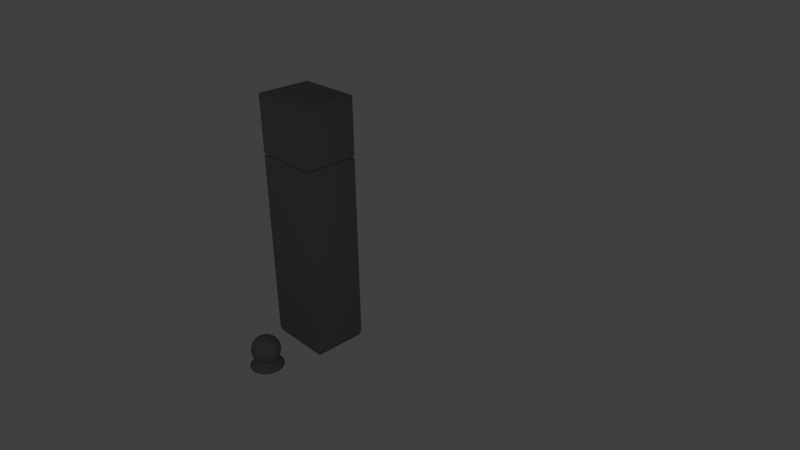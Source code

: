 # Source: dzordz.blend  (saved by Blender 2.56.0; exported with 4.5.12 LTS)
import bpy
from mathutils import Matrix  # noqa: F401  (used for matrix-valued properties, if any)

bpy.ops.wm.read_factory_settings(use_empty=True)
scene = bpy.context.scene
scene.name = 'Scene'

# ---- collections
col_collection_1 = bpy.data.collections.new('Collection 1'); scene.collection.children.link(col_collection_1)
col_collection_1.hide_render = True
col_collection_1.hide_viewport = True
col_collection_2 = bpy.data.collections.new('Collection 2'); scene.collection.children.link(col_collection_2)
col_collection_2.hide_render = True
col_collection_2.hide_viewport = True
col_collection_3 = bpy.data.collections.new('Collection 3'); scene.collection.children.link(col_collection_3)
col_collection_20 = bpy.data.collections.new('Collection 20'); scene.collection.children.link(col_collection_20)
col_collection_20.hide_render = True
col_collection_20.hide_viewport = True

# ---- materials (node trees are filled in below, after node groups)
mat_material_001 = bpy.data.materials.new('Material.001')
mat_material_001.alpha_threshold = 0.0
mat_material_001.use_transparent_shadow = False
mat_material_001.diffuse_color = (0.6152, 0.5772, 0.1737, 1.0)
mat_material_001.specular_color = (0.3032, 0.2692, 0.211)
mat_material_001.roughness = 0.5
mat_material_001.specular_intensity = 0.2912
mat_material_001.line_color = (0.0, 0.0, 0.0, 1.0)
mat_material_004 = bpy.data.materials.new('Material.004')
mat_material_004.alpha_threshold = 0.0
mat_material_004.use_transparent_shadow = False
mat_material_004.diffuse_color = (0.2, 0.2, 0.2, 1.0)
mat_material_004.roughness = 0.5
mat_material_004.specular_intensity = 1.0
mat_material_004.line_color = (0.0, 0.0, 0.0, 1.0)
mat_material_003 = bpy.data.materials.new('Material.003')
mat_material_003.alpha_threshold = 0.0
mat_material_003.use_transparent_shadow = False
mat_material_003.roughness = 0.5
mat_material_003.line_color = (0.0, 0.0, 0.0, 1.0)
mat_material_002 = bpy.data.materials.new('Material.002')
mat_material_002.alpha_threshold = 0.0
mat_material_002.use_transparent_shadow = False
mat_material_002.roughness = 0.5
mat_material_002.line_color = (0.0, 0.0, 0.0, 1.0)
mat_material_007 = bpy.data.materials.new('Material.007')
mat_material_007.alpha_threshold = 0.0
mat_material_007.use_transparent_shadow = False
mat_material_007.diffuse_color = (0.2, 0.2, 0.2, 1.0)
mat_material_007.roughness = 0.5
mat_material_007.line_color = (0.0, 0.0, 0.0, 1.0)
mat_material_006 = bpy.data.materials.new('Material.006')
mat_material_006.alpha_threshold = 0.0
mat_material_006.use_transparent_shadow = False
mat_material_006.diffuse_color = (0.2, 0.2, 0.2, 1.0)
mat_material_006.roughness = 0.5
mat_material_006.line_color = (0.0, 0.0, 0.0, 1.0)

# ---- material node trees

# ---- world
world_world = bpy.data.worlds.new('World'); scene.world = world_world
world_world.color = (0.05088, 0.05088, 0.05088)
world_world.use_sun_shadow = False
world_world.sun_shadow_jitter_overblur = 0.0
world_world.cycles.sampling_method = 'MANUAL'
world_world.cycles.sample_map_resolution = 256

# ---- cameras
cam_camera = bpy.data.cameras.new('Camera')
cam_camera.clip_end = 100.0
cam_camera.lens = 35.0
cam_camera.ortho_scale = 7.314
cam_camera.dof.focus_distance = 0.0
cam_camera.dof.aperture_fstop = 128.0

# ---- lights
light_sun_002 = bpy.data.lights.new('Sun.002', 'SUN')
light_sun_002.transmission_factor = 0.0
light_sun_002.angle = 1.571
light_sun_002.energy = 1.0
light_sun_002.shadow_buffer_clip_start = 0.5
light_sun_002.shadow_soft_size = 1.0
light_sun_002.shadow_cascade_max_distance = 1000.0
light_sun_002.cycles.use_multiple_importance_sampling = False
light_spot = bpy.data.lights.new('Spot', 'SPOT')
light_spot.transmission_factor = 0.0
light_spot.energy = 100.0
light_spot.shadow_buffer_clip_start = 0.5
light_spot.shadow_soft_size = 1.0
light_spot.shadow_maximum_resolution = 0.006
light_spot.use_absolute_resolution = True
light_spot.cycles.use_multiple_importance_sampling = False

# ---- meshes
me_cube_003 = bpy.data.meshes.new('Cube.003')
me_cube_003.from_pydata([(1.0, 0.2478, -1.0), (1.0, -0.2478, -1.0), (1.0, 0.2478, 1.0), (1.0, -0.2478, 1.0), (-5.96e-08, -0.2478, -1.0), (1.0, -1.573e-07, -1.0), (1.788e-07, 0.2478, -1.0), (1.0, -2.902e-07, 1.0), (-4.768e-07, -0.2478, 1.0), (2.384e-07, 0.2478, 1.0), (1.0, -0.2478, 0.0), (1.0, 0.2478, 0.0), (5.96e-08, -1.204e-07, -1.0), (-1.192e-07, -1.979e-07, 1.0), (1.0, -2.237e-07, 0.0), (-2.98e-07, -0.2478, 0.0), (2.384e-07, 0.2478, 0.0), (0.1815, -1.286e-07, -2.316), (0.1815, 0.2478, -2.316), (1.181, -1.655e-07, -2.316), (0.1815, -0.2478, -2.316), (1.181, -0.2478, -2.316), (1.181, 0.2478, -2.316), (1.272, 0.2478, -3.767), (1.272, -0.2478, -3.767), (0.2722, -0.2478, -3.767), (1.272, -1.763e-07, -3.767), (0.2722, 0.2478, -3.767), (0.2722, -1.394e-07, -3.767), (0.2722, -1.394e-07, -4.009), (0.2722, 0.2478, -4.009), (1.272, -1.763e-07, -4.009), (0.2722, -0.2478, -4.009), (1.272, -0.2478, -4.009), (1.272, 0.2478, -4.009), (1.0, -2.237e-07, 0.0), (1.0, 0.2478, 0.0), (1.0, -0.2478, 0.0), (1.0, -2.902e-07, 1.0), (1.0, -0.2478, 1.0), (1.0, 0.2478, 1.0), (1.787, 0.2478, -0.3173), (1.787, -0.2478, -0.3173), (1.787, -2.967e-07, -0.3173), (1.105, -0.2478, -0.3309), (1.105, 0.2478, -0.3309), (1.105, -2.167e-07, -0.3309), (1.392, -2.163e-07, -0.845), (1.392, 0.2478, -0.845), (1.392, -0.2478, -0.845), (2.075, -2.963e-07, -0.8314), (2.075, -0.2478, -0.8314), (2.075, 0.2478, -0.8314), (2.256, 0.2478, -1.27), (2.256, -0.2478, -1.27), (2.256, -2.971e-07, -1.27), (1.574, -0.2478, -1.284), (1.574, 0.2478, -1.284), (1.574, -2.171e-07, -1.284), (0.8529, 0.2113, 0.6784), (0.8529, -0.2113, 0.6784), (-0.8529, -0.2113, 0.6784), (-0.8529, 0.2113, 0.6784), (0.8529, 0.2113, 2.384), (0.8529, -0.2113, 2.384), (-0.8529, -0.2113, 2.384), (-0.8529, 0.2113, 2.384)], [], [(2, 9, 13, 7), (7, 13, 8, 3), (0, 11, 14, 5), (5, 14, 10, 1), (10, 3, 8, 15), (1, 10, 15, 4), (11, 0, 6, 16), (2, 11, 16, 9), (12, 6, 18, 17), (4, 12, 17, 20), (6, 0, 22, 18), (5, 1, 21, 19), (0, 5, 19, 22), (1, 4, 20, 21), (21, 20, 25, 24), (22, 19, 26, 23), (19, 21, 24, 26), (18, 22, 23, 27), (20, 17, 28, 25), (17, 18, 27, 28), (28, 27, 30, 29), (25, 28, 29, 32), (27, 23, 34, 30), (26, 24, 33, 31), (23, 26, 31, 34), (24, 25, 32, 33), (31, 33, 32, 29), (34, 31, 29, 30), (10, 14, 35, 37), (14, 11, 36, 35), (11, 2, 40, 36), (3, 10, 37, 39), (7, 3, 39, 38), (2, 7, 38, 40), (40, 38, 43, 41), (38, 39, 42, 43), (39, 37, 44, 42), (36, 40, 41, 45), (35, 36, 45, 46), (37, 35, 46, 44), (44, 46, 47, 49), (46, 45, 48, 47), (45, 41, 52, 48), (42, 44, 49, 51), (43, 42, 51, 50), (41, 43, 50, 52), (52, 50, 55, 53), (50, 51, 54, 55), (51, 49, 56, 54), (48, 52, 53, 57), (47, 48, 57, 58), (49, 47, 58, 56), (57, 53, 55, 58), (58, 55, 54, 56), (61, 62, 59, 60), (63, 66, 65, 64), (59, 63, 64, 60), (60, 64, 65, 61), (61, 65, 66, 62), (62, 66, 63, 59)])
me_cube_003.polygons.foreach_set('use_smooth', [True] * 60)
me_cube_003.materials.append(mat_material_001)
me_cube_003.use_remesh_preserve_volume = False
me_cube_003.use_remesh_preserve_attributes = False
me_cube_003.use_mirror_vertex_groups = False
me_cube_003.update()
me_cube_002 = bpy.data.meshes.new('Cube.002')
me_cube_002.from_pydata([], [], [])
me_cube_002.use_remesh_preserve_volume = False
me_cube_002.use_remesh_preserve_attributes = False
me_cube_002.use_mirror_vertex_groups = False
me_cube_002.update()
me_cube_001 = bpy.data.meshes.new('Cube.001')
me_cube_001.from_pydata([], [], [])
me_cube_001.use_remesh_preserve_volume = False
me_cube_001.use_remesh_preserve_attributes = False
me_cube_001.use_mirror_vertex_groups = False
me_cube_001.update()
me_cylinder = bpy.data.meshes.new('Cylinder')
me_cylinder.from_pydata([(-3.743e-08, 0.3882, -4.997), (0.07573, 0.3807, -4.997), (0.1486, 0.3586, -4.997), (0.2157, 0.3228, -4.997), (0.2745, 0.2745, -4.997), (0.3228, 0.2157, -4.997), (0.3586, 0.1486, -4.997), (0.3807, 0.07573, -4.997), (0.3882, -4.232e-07, -4.997), (0.3807, -0.07573, -4.997), (0.3586, -0.1486, -4.997), (0.3228, -0.2157, -4.997), (0.2745, -0.2745, -4.997), (0.2157, -0.3228, -4.997), (0.1486, -0.3586, -4.997), (0.07573, -0.3807, -4.997), (-1.639e-07, -0.3882, -4.997), (-0.07573, -0.3807, -4.997), (-0.1486, -0.3586, -4.997), (-0.2157, -0.3228, -4.997), (-0.2745, -0.2745, -4.997), (-0.3228, -0.2157, -4.997), (-0.3586, -0.1486, -4.997), (-0.3807, -0.07573, -4.997), (-0.3882, -7.769e-08, -4.997), (-0.3807, 0.07573, -4.997), (-0.3586, 0.1486, -4.997), (-0.3228, 0.2157, -4.997), (-0.2745, 0.2745, -4.997), (-0.2157, 0.3228, -4.997), (-0.1486, 0.3586, -4.997), (-0.07573, 0.3807, -4.997), (5.857e-07, 0.3882, 0.3882), (0.07573, 0.3807, 0.3882), (0.1486, 0.3586, 0.3882), (0.2157, 0.3228, 0.3882), (0.2745, 0.2745, 0.3882), (0.3228, 0.2157, 0.3882), (0.3586, 0.1486, 0.3882), (0.3807, 0.07573, 0.3882), (0.3882, -1.324e-06, 0.3882), (0.3807, -0.07573, 0.3882), (0.3586, -0.1486, 0.3882), (0.3228, -0.2157, 0.3882), (0.2745, -0.2745, 0.3882), (0.2157, -0.3228, 0.3882), (0.1486, -0.3586, 0.3882), (0.07573, -0.3807, 0.3882), (3.235e-07, -0.3882, 0.3882), (-0.07573, -0.3807, 0.3882), (-0.1486, -0.3586, 0.3882), (-0.2157, -0.3228, 0.3882), (-0.2745, -0.2745, 0.3882), (-0.3228, -0.2157, 0.3882), (-0.3586, -0.1486, 0.3882), (-0.3807, -0.07573, 0.3882), (-0.3882, -2.046e-06, 0.3882), (-0.3807, 0.07573, 0.3882), (-0.3586, 0.1486, 0.3882), (-0.3228, 0.2157, 0.3882), (-0.2745, 0.2745, 0.3882), (-0.2157, 0.3228, 0.3882), (-0.1486, 0.3586, 0.3882), (-0.07573, 0.3807, 0.3882), (-0.08778, 0.4413, -4.997), (-0.1722, 0.4157, -4.997), (-0.25, 0.3741, -4.997), (-0.3182, 0.3182, -4.997), (-0.3741, 0.25, -4.997), (-0.4157, 0.1722, -4.997), (-0.4413, 0.08778, -4.997), (-0.45, -3.429e-08, -4.997), (-0.4413, -0.08778, -4.997), (-0.4157, -0.1722, -4.997), (-0.3741, -0.25, -4.997), (-0.3182, -0.3182, -4.997), (-0.25, -0.3741, -4.997), (-0.1722, -0.4157, -4.997), (-0.08778, -0.4413, -4.997), (-1.898e-07, -0.45, -4.997), (0.08778, -0.4413, -4.997), (0.1722, -0.4157, -4.997), (0.25, -0.3741, -4.997), (0.3182, -0.3182, -4.997), (0.3741, -0.25, -4.997), (0.4157, -0.1722, -4.997), (0.4413, -0.08778, -4.997), (0.45, -4.348e-07, -4.997), (0.4413, 0.08778, -4.997), (0.4157, 0.1722, -4.997), (0.3741, 0.25, -4.997), (0.3182, 0.3182, -4.997), (0.25, 0.3741, -4.997), (0.1722, 0.4157, -4.997), (0.08778, 0.4413, -4.997), (-4.317e-08, 0.45, -4.997), (-4.317e-08, 0.45, -5.162), (0.08778, 0.4413, -5.162), (0.1722, 0.4157, -5.162), (0.25, 0.3741, -5.162), (0.3182, 0.3182, -5.162), (0.3741, 0.25, -5.162), (0.4157, 0.1722, -5.162), (0.4413, 0.08778, -5.162), (0.45, -4.348e-07, -5.162), (0.4413, -0.08778, -5.162), (0.4157, -0.1722, -5.162), (0.3741, -0.25, -5.162), (0.3182, -0.3182, -5.162), (0.25, -0.3741, -5.162), (0.1722, -0.4157, -5.162), (0.08778, -0.4413, -5.162), (-1.898e-07, -0.45, -5.162), (-0.08778, -0.4413, -5.162), (-0.1722, -0.4157, -5.162), (-0.25, -0.3741, -5.162), (-0.3182, -0.3182, -5.162), (-0.3741, -0.25, -5.162), (-0.4157, -0.1722, -5.162), (-0.4413, -0.08778, -5.162), (-0.45, -3.429e-08, -5.162), (-0.4413, 0.08778, -5.162), (-0.4157, 0.1722, -5.162), (-0.3741, 0.25, -5.162), (-0.3182, 0.3182, -5.162), (-0.25, 0.3741, -5.162), (-0.1722, 0.4157, -5.162), (-0.08778, 0.4413, -5.162), (-4.317e-08, -4.688e-07, -5.162), (-0.08463, 0.4255, 0.3882), (-0.166, 0.4008, 0.3882), (-0.241, 0.3607, 0.3882), (-0.3067, 0.3067, 0.3882), (-0.3607, 0.241, 0.3882), (-0.4008, 0.166, 0.3882), (-0.4255, 0.08463, 0.3882), (-0.4338, -2.153e-06, 0.3882), (-0.4255, -0.08463, 0.3882), (-0.4008, -0.166, 0.3882), (-0.3607, -0.241, 0.3882), (-0.3067, -0.3067, 0.3882), (-0.241, -0.3607, 0.3882), (-0.166, -0.4008, 0.3882), (-0.08463, -0.4255, 0.3882), (3.783e-07, -0.4338, 0.3882), (0.08463, -0.4255, 0.3882), (0.166, -0.4008, 0.3882), (0.241, -0.3607, 0.3882), (0.3067, -0.3067, 0.3882), (0.3607, -0.241, 0.3882), (0.4008, -0.166, 0.3882), (0.4255, -0.08463, 0.3882), (0.4338, -1.346e-06, 0.3882), (0.4255, 0.08463, 0.3882), (0.4008, 0.166, 0.3882), (0.3607, 0.241, 0.3882), (0.3067, 0.3067, 0.3882), (0.241, 0.3607, 0.3882), (0.166, 0.4008, 0.3882), (0.08463, 0.4255, 0.3882), (6.713e-07, 0.4338, 0.3882), (6.713e-07, 0.4338, 0.5998), (0.08463, 0.4255, 0.5998), (0.166, 0.4008, 0.5998), (0.241, 0.3607, 0.5998), (0.3067, 0.3067, 0.5998), (0.3607, 0.241, 0.5998), (0.4008, 0.166, 0.5998), (0.4255, 0.08463, 0.5998), (0.4338, -1.346e-06, 0.5998), (0.4255, -0.08463, 0.5998), (0.4008, -0.166, 0.5998), (0.3607, -0.241, 0.5998), (0.3067, -0.3067, 0.5998), (0.241, -0.3607, 0.5998), (0.166, -0.4008, 0.5998), (0.08463, -0.4255, 0.5998), (3.783e-07, -0.4338, 0.5998), (-0.08463, -0.4255, 0.5998), (-0.166, -0.4008, 0.5998), (-0.241, -0.3607, 0.5998), (-0.3067, -0.3067, 0.5998), (-0.3607, -0.241, 0.5998), (-0.4008, -0.166, 0.5998), (-0.4255, -0.08463, 0.5998), (-0.4338, -2.153e-06, 0.5998), (-0.4255, 0.08463, 0.5998), (-0.4008, 0.166, 0.5998), (-0.3607, 0.241, 0.5998), (-0.3067, 0.3067, 0.5998), (-0.241, 0.3607, 0.5998), (-0.166, 0.4008, 0.5998), (-0.08463, 0.4255, 0.5998), (-2.508e-08, -3.722e-07, 0.5998)], [], [(0, 32, 33, 1), (1, 33, 34, 2), (2, 34, 35, 3), (3, 35, 36, 4), (4, 36, 37, 5), (5, 37, 38, 6), (6, 38, 39, 7), (7, 39, 40, 8), (8, 40, 41, 9), (9, 41, 42, 10), (10, 42, 43, 11), (11, 43, 44, 12), (12, 44, 45, 13), (13, 45, 46, 14), (14, 46, 47, 15), (15, 47, 48, 16), (16, 48, 49, 17), (17, 49, 50, 18), (18, 50, 51, 19), (19, 51, 52, 20), (20, 52, 53, 21), (21, 53, 54, 22), (22, 54, 55, 23), (23, 55, 56, 24), (24, 56, 57, 25), (25, 57, 58, 26), (26, 58, 59, 27), (27, 59, 60, 28), (28, 60, 61, 29), (29, 61, 62, 30), (30, 62, 63, 31), (32, 0, 31, 63), (31, 0, 95, 64), (30, 31, 64, 65), (29, 30, 65, 66), (28, 29, 66, 67), (27, 28, 67, 68), (26, 27, 68, 69), (25, 26, 69, 70), (24, 25, 70, 71), (23, 24, 71, 72), (22, 23, 72, 73), (21, 22, 73, 74), (20, 21, 74, 75), (19, 20, 75, 76), (18, 19, 76, 77), (17, 18, 77, 78), (16, 17, 78, 79), (15, 16, 79, 80), (14, 15, 80, 81), (13, 14, 81, 82), (12, 13, 82, 83), (11, 12, 83, 84), (10, 11, 84, 85), (9, 10, 85, 86), (8, 9, 86, 87), (7, 8, 87, 88), (6, 7, 88, 89), (5, 6, 89, 90), (4, 5, 90, 91), (3, 4, 91, 92), (2, 3, 92, 93), (1, 2, 93, 94), (0, 1, 94, 95), (95, 94, 97, 96), (94, 93, 98, 97), (93, 92, 99, 98), (92, 91, 100, 99), (91, 90, 101, 100), (90, 89, 102, 101), (89, 88, 103, 102), (88, 87, 104, 103), (87, 86, 105, 104), (86, 85, 106, 105), (85, 84, 107, 106), (84, 83, 108, 107), (83, 82, 109, 108), (82, 81, 110, 109), (81, 80, 111, 110), (80, 79, 112, 111), (79, 78, 113, 112), (78, 77, 114, 113), (77, 76, 115, 114), (76, 75, 116, 115), (75, 74, 117, 116), (74, 73, 118, 117), (73, 72, 119, 118), (72, 71, 120, 119), (71, 70, 121, 120), (70, 69, 122, 121), (69, 68, 123, 122), (68, 67, 124, 123), (67, 66, 125, 124), (66, 65, 126, 125), (65, 64, 127, 126), (64, 95, 96, 127), (128, 96, 97), (128, 97, 98), (128, 98, 99), (128, 99, 100), (128, 100, 101), (128, 101, 102), (128, 102, 103), (128, 103, 104), (128, 104, 105), (128, 105, 106), (128, 106, 107), (128, 107, 108), (128, 108, 109), (128, 109, 110), (128, 110, 111), (128, 111, 112), (128, 112, 113), (128, 113, 114), (128, 114, 115), (128, 115, 116), (128, 116, 117), (128, 117, 118), (128, 118, 119), (128, 119, 120), (128, 120, 121), (128, 121, 122), (128, 122, 123), (128, 123, 124), (128, 124, 125), (128, 125, 126), (128, 126, 127), (127, 96, 128), (32, 63, 129, 160), (63, 62, 130, 129), (62, 61, 131, 130), (61, 60, 132, 131), (60, 59, 133, 132), (59, 58, 134, 133), (58, 57, 135, 134), (57, 56, 136, 135), (56, 55, 137, 136), (55, 54, 138, 137), (54, 53, 139, 138), (53, 52, 140, 139), (52, 51, 141, 140), (51, 50, 142, 141), (50, 49, 143, 142), (49, 48, 144, 143), (48, 47, 145, 144), (47, 46, 146, 145), (46, 45, 147, 146), (45, 44, 148, 147), (44, 43, 149, 148), (43, 42, 150, 149), (42, 41, 151, 150), (41, 40, 152, 151), (40, 39, 153, 152), (39, 38, 154, 153), (38, 37, 155, 154), (37, 36, 156, 155), (36, 35, 157, 156), (35, 34, 158, 157), (34, 33, 159, 158), (33, 32, 160, 159), (159, 160, 161, 162), (158, 159, 162, 163), (157, 158, 163, 164), (156, 157, 164, 165), (155, 156, 165, 166), (154, 155, 166, 167), (153, 154, 167, 168), (152, 153, 168, 169), (151, 152, 169, 170), (150, 151, 170, 171), (149, 150, 171, 172), (148, 149, 172, 173), (147, 148, 173, 174), (146, 147, 174, 175), (145, 146, 175, 176), (144, 145, 176, 177), (143, 144, 177, 178), (142, 143, 178, 179), (141, 142, 179, 180), (140, 141, 180, 181), (139, 140, 181, 182), (138, 139, 182, 183), (137, 138, 183, 184), (136, 137, 184, 185), (135, 136, 185, 186), (134, 135, 186, 187), (133, 134, 187, 188), (132, 133, 188, 189), (131, 132, 189, 190), (130, 131, 190, 191), (129, 130, 191, 192), (160, 129, 192, 161), (193, 162, 161), (193, 163, 162), (193, 164, 163), (193, 165, 164), (193, 166, 165), (193, 167, 166), (193, 168, 167), (193, 169, 168), (193, 170, 169), (193, 171, 170), (193, 172, 171), (193, 173, 172), (193, 174, 173), (193, 175, 174), (193, 176, 175), (193, 177, 176), (193, 178, 177), (193, 179, 178), (193, 180, 179), (193, 181, 180), (193, 182, 181), (193, 183, 182), (193, 184, 183), (193, 185, 184), (193, 186, 185), (193, 187, 186), (193, 188, 187), (193, 189, 188), (193, 190, 189), (193, 191, 190), (193, 192, 191), (193, 161, 192)])
me_cylinder.polygons.foreach_set('use_smooth', [True] * 224)
me_cylinder.materials.append(mat_material_004)
me_cylinder.use_remesh_preserve_volume = False
me_cylinder.use_remesh_preserve_attributes = False
me_cylinder.use_mirror_vertex_groups = False
me_cylinder.update()
me_circle_001 = bpy.data.meshes.new('Circle.001')
me_circle_001.from_pydata([(0.004678, 0.3293, 0.0), (0.1423, 0.323, 0.0), (0.2746, 0.3042, 0.0), (0.3966, 0.2738, 0.0), (0.5035, 0.2328, 0.0), (0.5912, 0.1829, 0.0), (0.6564, 0.126, 0.0), (0.6966, 0.06424, 0.0), (0.7101, 2.286e-07, 0.0), (0.6966, -0.06424, 0.0), (0.6564, -0.126, 0.0), (0.5912, -0.1829, 0.0), (0.5035, -0.2328, 0.0), (0.3966, -0.2738, 0.0), (0.2746, -0.3042, 0.0), (0.1423, -0.323, 0.0), (0.004678, -0.3293, 0.0), (-0.1329, -0.323, 0.0), (-0.2653, -0.3042, 0.0), (-0.3872, -0.2738, 0.0), (-0.4941, -0.2328, 0.0), (-0.5819, -0.1829, 0.0), (-0.6471, -0.126, 0.0), (-0.6872, -0.06424, 0.0), (-0.7008, 5.217e-07, 0.0), (-0.6872, 0.06424, 0.0), (-0.6471, 0.126, 0.0), (-0.5819, 0.1829, 0.0), (-0.4941, 0.2328, 0.0), (-0.3872, 0.2738, 0.0), (-0.2653, 0.3042, 0.0), (-0.1329, 0.323, 0.0), (0.07349, 0.3261, 0.0), (0.2085, 0.3136, 0.0), (0.3356, 0.289, 0.0), (0.45, 0.2533, 0.0), (0.5474, 0.2079, 0.0), (0.6238, 0.1545, 0.0), (0.6765, 0.09513, 0.0), (0.7033, 0.03212, 0.0), (0.7033, -0.03212, 0.0), (0.6765, -0.09513, 0.0), (0.6238, -0.1545, 0.0), (0.5474, -0.2079, 0.0), (0.45, -0.2533, 0.0), (0.3356, -0.289, 0.0), (0.2085, -0.3136, 0.0), (0.07349, -0.3261, 0.0), (-0.06413, -0.3261, 0.0), (-0.1991, -0.3136, 0.0), (-0.3263, -0.289, 0.0), (-0.4407, -0.2533, 0.0), (-0.538, -0.2079, 0.0), (-0.6145, -0.1545, 0.0), (-0.6671, -0.09513, 0.0), (-0.694, -0.03212, 0.0), (-0.694, 0.03212, 0.0), (-0.6671, 0.09513, 0.0), (-0.6145, 0.1545, 0.0), (-0.538, 0.2079, 0.0), (-0.4407, 0.2533, 0.0), (-0.3263, 0.289, 0.0), (-0.1991, 0.3136, 0.0), (-0.06413, 0.3261, 0.0), (-0.09754, 0.6022, 0.0), (-0.2889, 0.5791, 0.0), (-0.4691, 0.5337, 0.0), (-0.6313, 0.4678, 0.0), (-0.7693, 0.3839, 0.0), (-0.8777, 0.2852, 0.0), (-0.9523, 0.1757, 0.0), (-0.9904, 0.05931, 0.0), (-0.9904, -0.05931, 0.0), (-0.9523, -0.1757, 0.0), (-0.8777, -0.2852, 0.0), (-0.7693, -0.3839, 0.0), (-0.6313, -0.4678, 0.0), (-0.4691, -0.5337, 0.0), (-0.2889, -0.579, 0.0), (-0.09755, -0.6022, 0.0), (0.09754, -0.6022, 0.0), (0.2889, -0.579, 0.0), (0.4691, -0.5337, 0.0), (0.6313, -0.4678, 0.0), (0.7693, -0.3839, 0.0), (0.8777, -0.2852, 0.0), (0.9523, -0.1757, 0.0), (0.9904, -0.05931, 0.0), (0.9904, 0.05931, 0.0), (0.9523, 0.1757, 0.0), (0.8777, 0.2852, 0.0), (0.7693, 0.3839, 0.0), (0.6313, 0.4678, 0.0), (0.4691, 0.5337, 0.0), (0.2889, 0.579, 0.0), (0.09755, 0.6022, 0.0), (-0.1951, 0.5964, 0.0), (-0.3827, 0.5617, 0.0), (-0.5556, 0.5056, 0.0), (-0.7071, 0.4299, 0.0), (-0.8315, 0.3378, 0.0), (-0.9239, 0.2327, 0.0), (-0.9808, 0.1186, 0.0), (-1.0, 7.054e-07, 0.0), (-0.9808, -0.1186, 0.0), (-0.9239, -0.2327, 0.0), (-0.8315, -0.3378, 0.0), (-0.7071, -0.4299, 0.0), (-0.5556, -0.5056, 0.0), (-0.3827, -0.5617, 0.0), (-0.1951, -0.5963, 0.0), (-3.257e-07, -0.608, 0.0), (0.1951, -0.5963, 0.0), (0.3827, -0.5617, 0.0), (0.5556, -0.5056, 0.0), (0.7071, -0.4299, 0.0), (0.8315, -0.3378, 0.0), (0.9239, -0.2327, 0.0), (0.9808, -0.1186, 0.0), (1.0, 1.642e-07, 0.0), (0.9808, 0.1186, 0.0), (0.9239, 0.2327, 0.0), (0.8315, 0.3378, 0.0), (0.7071, 0.4299, 0.0), (0.5556, 0.5056, 0.0), (0.3827, 0.5617, 0.0), (0.1951, 0.5964, 0.0), (0.0, 0.608, 0.0), (0.0, 0.608, -0.06549), (0.1951, 0.5964, -0.06549), (0.3827, 0.5617, -0.06549), (0.5556, 0.5056, -0.06549), (0.7071, 0.4299, -0.06549), (0.8315, 0.3378, -0.06549), (0.9239, 0.2327, -0.06549), (0.9808, 0.1186, -0.06549), (1.0, 1.642e-07, -0.06549), (0.9808, -0.1186, -0.06549), (0.9239, -0.2327, -0.06549), (0.8315, -0.3378, -0.06549), (0.7071, -0.4299, -0.06549), (0.5556, -0.5056, -0.06549), (0.3827, -0.5617, -0.06549), (0.1951, -0.5963, -0.06549), (-3.257e-07, -0.608, -0.06549), (-0.1951, -0.5963, -0.06549), (-0.3827, -0.5617, -0.06549), (-0.5556, -0.5056, -0.06549), (-0.7071, -0.4299, -0.06549), (-0.8315, -0.3378, -0.06549), (-0.9239, -0.2327, -0.06549), (-0.9808, -0.1186, -0.06549), (-1.0, 7.054e-07, -0.06549), (-0.9808, 0.1186, -0.06549), (-0.9239, 0.2327, -0.06549), (-0.8315, 0.3378, -0.06549), (-0.7071, 0.4299, -0.06549), (-0.5556, 0.5056, -0.06549), (-0.3827, 0.5617, -0.06549), (-0.1951, 0.5964, -0.06549), (0.09755, 0.6022, -0.06549), (0.2889, 0.579, -0.06549), (0.4691, 0.5337, -0.06549), (0.6313, 0.4678, -0.06549), (0.7693, 0.3839, -0.06549), (0.8777, 0.2852, -0.06549), (0.9523, 0.1757, -0.06549), (0.9904, 0.05931, -0.06549), (0.9904, -0.05931, -0.06549), (0.9523, -0.1757, -0.06549), (0.8777, -0.2852, -0.06549), (0.7693, -0.3839, -0.06549), (0.6313, -0.4678, -0.06549), (0.4691, -0.5337, -0.06549), (0.2889, -0.579, -0.06549), (0.09754, -0.6022, -0.06549), (-0.09755, -0.6022, -0.06549), (-0.2889, -0.579, -0.06549), (-0.4691, -0.5337, -0.06549), (-0.6313, -0.4678, -0.06549), (-0.7693, -0.3839, -0.06549), (-0.8777, -0.2852, -0.06549), (-0.9523, -0.1757, -0.06549), (-0.9904, -0.05931, -0.06549), (-0.9904, 0.05931, -0.06549), (-0.9523, 0.1757, -0.06549), (-0.8777, 0.2852, -0.06549), (-0.7693, 0.3839, -0.06549), (-0.6313, 0.4678, -0.06549), (-0.4691, 0.5337, -0.06549), (-0.2889, 0.5791, -0.06549), (-0.09754, 0.6022, -0.06549), (-0.06413, 0.3261, -0.06549), (-0.1991, 0.3136, -0.06549), (-0.3263, 0.289, -0.06549), (-0.4407, 0.2533, -0.06549), (-0.538, 0.2079, -0.06549), (-0.6145, 0.1545, -0.06549), (-0.6671, 0.09513, -0.06549), (-0.694, 0.03212, -0.06549), (-0.694, -0.03212, -0.06549), (-0.6671, -0.09513, -0.06549), (-0.6145, -0.1545, -0.06549), (-0.538, -0.2079, -0.06549), (-0.4407, -0.2533, -0.06549), (-0.3263, -0.289, -0.06549), (-0.1991, -0.3136, -0.06549), (-0.06413, -0.3261, -0.06549), (0.07349, -0.3261, -0.06549), (0.2085, -0.3136, -0.06549), (0.3356, -0.289, -0.06549), (0.45, -0.2533, -0.06549), (0.5474, -0.2079, -0.06549), (0.6238, -0.1545, -0.06549), (0.6765, -0.09513, -0.06549), (0.7033, -0.03212, -0.06549), (0.7033, 0.03212, -0.06549), (0.6765, 0.09513, -0.06549), (0.6238, 0.1545, -0.06549), (0.5474, 0.2079, -0.06549), (0.45, 0.2533, -0.06549), (0.3356, 0.289, -0.06549), (0.2085, 0.3136, -0.06549), (0.07349, 0.3261, -0.06549), (-0.1329, 0.323, -0.06549), (-0.2653, 0.3042, -0.06549), (-0.3872, 0.2738, -0.06549), (-0.4941, 0.2328, -0.06549), (-0.5819, 0.1829, -0.06549), (-0.6471, 0.126, -0.06549), (-0.6872, 0.06424, -0.06549), (-0.7008, 5.217e-07, -0.06549), (-0.6872, -0.06424, -0.06549), (-0.6471, -0.126, -0.06549), (-0.5819, -0.1829, -0.06549), (-0.4941, -0.2328, -0.06549), (-0.3872, -0.2738, -0.06549), (-0.2653, -0.3042, -0.06549), (-0.1329, -0.323, -0.06549), (0.004678, -0.3293, -0.06549), (0.1423, -0.323, -0.06549), (0.2746, -0.3042, -0.06549), (0.3966, -0.2738, -0.06549), (0.5035, -0.2328, -0.06549), (0.5912, -0.1829, -0.06549), (0.6564, -0.126, -0.06549), (0.6966, -0.06424, -0.06549), (0.7101, 2.286e-07, -0.06549), (0.6966, 0.06424, -0.06549), (0.6564, 0.126, -0.06549), (0.5912, 0.1829, -0.06549), (0.5035, 0.2328, -0.06549), (0.3966, 0.2738, -0.06549), (0.2746, 0.3042, -0.06549), (0.1423, 0.323, -0.06549), (0.004678, 0.3293, -0.06549)], [], [(0, 32, 95, 127), (126, 95, 32, 1), (94, 126, 1, 33), (125, 94, 33, 2), (93, 125, 2, 34), (124, 93, 34, 3), (92, 124, 3, 35), (123, 92, 35, 4), (91, 123, 4, 36), (122, 91, 36, 5), (90, 122, 5, 37), (121, 90, 37, 6), (89, 121, 6, 38), (120, 89, 38, 7), (88, 120, 7, 39), (119, 88, 39, 8), (87, 119, 8, 40), (118, 87, 40, 9), (86, 118, 9, 41), (117, 86, 41, 10), (85, 117, 10, 42), (116, 85, 42, 11), (84, 116, 11, 43), (115, 84, 43, 12), (83, 115, 12, 44), (114, 83, 44, 13), (82, 114, 13, 45), (113, 82, 45, 14), (81, 113, 14, 46), (112, 81, 46, 15), (80, 112, 15, 47), (111, 80, 47, 16), (79, 111, 16, 48), (110, 79, 48, 17), (78, 110, 17, 49), (109, 78, 49, 18), (77, 109, 18, 50), (108, 77, 50, 19), (76, 108, 19, 51), (107, 76, 51, 20), (75, 107, 20, 52), (106, 75, 52, 21), (74, 106, 21, 53), (105, 74, 53, 22), (73, 105, 22, 54), (104, 73, 54, 23), (72, 104, 23, 55), (103, 72, 55, 24), (71, 103, 24, 56), (102, 71, 56, 25), (70, 102, 25, 57), (101, 70, 57, 26), (69, 101, 26, 58), (100, 69, 58, 27), (68, 100, 27, 59), (99, 68, 59, 28), (67, 99, 28, 60), (98, 67, 60, 29), (66, 98, 29, 61), (97, 66, 61, 30), (65, 97, 30, 62), (96, 65, 62, 31), (0, 63, 64, 127), (96, 64, 63, 31), (127, 95, 160, 128), (95, 126, 129, 160), (126, 94, 161, 129), (94, 125, 130, 161), (125, 93, 162, 130), (93, 124, 131, 162), (124, 92, 163, 131), (92, 123, 132, 163), (123, 91, 164, 132), (91, 122, 133, 164), (122, 90, 165, 133), (90, 121, 134, 165), (121, 89, 166, 134), (89, 120, 135, 166), (120, 88, 167, 135), (88, 119, 136, 167), (119, 87, 168, 136), (87, 118, 137, 168), (118, 86, 169, 137), (86, 117, 138, 169), (117, 85, 170, 138), (85, 116, 139, 170), (116, 84, 171, 139), (84, 115, 140, 171), (115, 83, 172, 140), (83, 114, 141, 172), (114, 82, 173, 141), (82, 113, 142, 173), (113, 81, 174, 142), (81, 112, 143, 174), (112, 80, 175, 143), (80, 111, 144, 175), (111, 79, 176, 144), (79, 110, 145, 176), (110, 78, 177, 145), (78, 109, 146, 177), (109, 77, 178, 146), (77, 108, 147, 178), (108, 76, 179, 147), (76, 107, 148, 179), (107, 75, 180, 148), (75, 106, 149, 180), (106, 74, 181, 149), (74, 105, 150, 181), (105, 73, 182, 150), (73, 104, 151, 182), (104, 72, 183, 151), (72, 103, 152, 183), (103, 71, 184, 152), (71, 102, 153, 184), (102, 70, 185, 153), (70, 101, 154, 185), (101, 69, 186, 154), (69, 100, 155, 186), (100, 68, 187, 155), (68, 99, 156, 187), (99, 67, 188, 156), (67, 98, 157, 188), (98, 66, 189, 157), (66, 97, 158, 189), (97, 65, 190, 158), (65, 96, 159, 190), (127, 64, 191, 128), (64, 96, 159, 191), (31, 63, 192, 224), (63, 0, 255, 192), (31, 62, 193, 224), (62, 30, 225, 193), (30, 61, 194, 225), (61, 29, 226, 194), (29, 60, 195, 226), (60, 28, 227, 195), (28, 59, 196, 227), (59, 27, 228, 196), (27, 58, 197, 228), (58, 26, 229, 197), (26, 57, 198, 229), (57, 25, 230, 198), (25, 56, 199, 230), (56, 24, 231, 199), (24, 55, 200, 231), (55, 23, 232, 200), (23, 54, 201, 232), (54, 22, 233, 201), (22, 53, 202, 233), (53, 21, 234, 202), (21, 52, 203, 234), (52, 20, 235, 203), (20, 51, 204, 235), (51, 19, 236, 204), (19, 50, 205, 236), (50, 18, 237, 205), (18, 49, 206, 237), (49, 17, 238, 206), (17, 48, 207, 238), (48, 16, 239, 207), (16, 47, 208, 239), (47, 15, 240, 208), (15, 46, 209, 240), (46, 14, 241, 209), (14, 45, 210, 241), (45, 13, 242, 210), (13, 44, 211, 242), (44, 12, 243, 211), (12, 43, 212, 243), (43, 11, 244, 212), (11, 42, 213, 244), (42, 10, 245, 213), (10, 41, 214, 245), (41, 9, 246, 214), (9, 40, 215, 246), (40, 8, 247, 215), (8, 39, 216, 247), (39, 7, 248, 216), (7, 38, 217, 248), (38, 6, 249, 217), (6, 37, 218, 249), (37, 5, 250, 218), (5, 36, 219, 250), (36, 4, 251, 219), (4, 35, 220, 251), (35, 3, 252, 220), (3, 34, 221, 252), (34, 2, 253, 221), (2, 33, 222, 253), (33, 1, 254, 222), (1, 32, 223, 254), (32, 0, 255, 223), (255, 128, 160, 223), (223, 160, 129, 254), (254, 129, 161, 222), (222, 161, 130, 253), (253, 130, 162, 221), (221, 162, 131, 252), (252, 131, 163, 220), (220, 163, 132, 251), (251, 132, 164, 219), (219, 164, 133, 250), (250, 133, 165, 218), (218, 165, 134, 249), (249, 134, 166, 217), (217, 166, 135, 248), (248, 135, 167, 216), (216, 167, 136, 247), (247, 136, 168, 215), (215, 168, 137, 246), (246, 137, 169, 214), (214, 169, 138, 245), (245, 138, 170, 213), (213, 170, 139, 244), (244, 139, 171, 212), (212, 171, 140, 243), (243, 140, 172, 211), (211, 172, 141, 242), (242, 141, 173, 210), (210, 173, 142, 241), (241, 142, 174, 209), (209, 174, 143, 240), (240, 143, 175, 208), (208, 175, 144, 239), (239, 144, 176, 207), (207, 176, 145, 238), (238, 145, 177, 206), (206, 177, 146, 237), (237, 146, 178, 205), (205, 178, 147, 236), (236, 147, 179, 204), (204, 179, 148, 235), (235, 148, 180, 203), (203, 180, 149, 234), (234, 149, 181, 202), (202, 181, 150, 233), (233, 150, 182, 201), (201, 182, 151, 232), (232, 151, 183, 200), (200, 183, 152, 231), (231, 152, 184, 199), (199, 184, 153, 230), (230, 153, 185, 198), (198, 185, 154, 229), (229, 154, 186, 197), (197, 186, 155, 228), (228, 155, 187, 196), (196, 187, 156, 227), (227, 156, 188, 195), (195, 188, 157, 226), (226, 157, 189, 194), (194, 189, 158, 225), (225, 158, 190, 193), (193, 190, 159, 224), (255, 128, 191, 192), (192, 191, 159, 224)])
me_circle_001.materials.append(mat_material_003)
me_circle_001.use_remesh_preserve_volume = False
me_circle_001.use_remesh_preserve_attributes = False
me_circle_001.use_mirror_vertex_groups = False
me_circle_001.update()
me_circle = bpy.data.meshes.new('Circle')
me_circle.from_pydata([], [], [])
me_circle.materials.append(mat_material_002)
me_circle.use_remesh_preserve_volume = False
me_circle.use_remesh_preserve_attributes = False
me_circle.use_mirror_vertex_groups = False
me_circle.update()
me_sphere = bpy.data.meshes.new('Sphere')
me_sphere.from_pydata([(0.6935, 0.1379, -0.7071), (0.8155, 0.1622, -0.5556), (0.9061, 0.1802, -0.3827), (0.9619, 0.1913, -0.1951), (0.9808, 0.1951, 5.96e-08), (0.9619, 0.1913, 0.1951), (0.9061, 0.1802, 0.3827), (0.8155, 0.1622, 0.5556), (0.6935, 0.1379, 0.7071), (0.5449, 0.1084, 0.8315), (0.3753, 0.07466, 0.9239), (0.1913, 0.03806, 0.9808), (0.1802, 0.07466, 0.9808), (0.3536, 0.1464, 0.9239), (0.5133, 0.2126, 0.8315), (0.6533, 0.2706, 0.7071), (0.7682, 0.3182, 0.5556), (0.8536, 0.3536, 0.3827), (0.9061, 0.3753, 0.1951), (0.9239, 0.3827, 5.96e-08), (0.9061, 0.3753, -0.1951), (0.8536, 0.3536, -0.3827), (0.7682, 0.3182, -0.5556), (0.6533, 0.2706, -0.7071), (0.5879, 0.3928, -0.7071), (0.6913, 0.4619, -0.5556), (0.7682, 0.5133, -0.3827), (0.8155, 0.5449, -0.1951), (0.8315, 0.5556, 5.96e-08), (0.8155, 0.5449, 0.1951), (0.7682, 0.5133, 0.3827), (0.6913, 0.4619, 0.5556), (0.5879, 0.3928, 0.7071), (0.4619, 0.3087, 0.8315), (0.3182, 0.2126, 0.9239), (0.1622, 0.1084, 0.9808), (0.1379, 0.1379, 0.9808), (0.2706, 0.2706, 0.9239), (0.3928, 0.3928, 0.8315), (0.5, 0.5, 0.7071), (0.5879, 0.5879, 0.5556), (0.6533, 0.6533, 0.3827), (0.6935, 0.6935, 0.1951), (0.7071, 0.7071, 5.96e-08), (0.6935, 0.6935, -0.1951), (0.6533, 0.6533, -0.3827), (0.5879, 0.5879, -0.5556), (0.5, 0.5, -0.7071), (0.3928, 0.5879, -0.7071), (0.4619, 0.6913, -0.5556), (0.5133, 0.7682, -0.3827), (0.5449, 0.8155, -0.1951), (0.5556, 0.8315, 5.96e-08), (0.5449, 0.8155, 0.1951), (0.5133, 0.7682, 0.3827), (0.4619, 0.6913, 0.5556), (0.3928, 0.5879, 0.7071), (0.3087, 0.4619, 0.8315), (0.2126, 0.3182, 0.9239), (0.1084, 0.1622, 0.9808), (0.07466, 0.1802, 0.9808), (0.1464, 0.3536, 0.9239), (0.2126, 0.5133, 0.8315), (0.2706, 0.6533, 0.7071), (0.3182, 0.7682, 0.5556), (0.3536, 0.8536, 0.3827), (0.3753, 0.9061, 0.1951), (0.3827, 0.9239, 5.96e-08), (0.3753, 0.9061, -0.1951), (0.3536, 0.8536, -0.3827), (0.3182, 0.7682, -0.5556), (0.2706, 0.6533, -0.7071), (0.1379, 0.6935, -0.7071), (0.1622, 0.8155, -0.5556), (0.1802, 0.9061, -0.3827), (0.1913, 0.9619, -0.1951), (0.1951, 0.9808, 5.96e-08), (0.1913, 0.9619, 0.1951), (0.1802, 0.9061, 0.3827), (0.1622, 0.8155, 0.5556), (0.1379, 0.6935, 0.7071), (0.1084, 0.5449, 0.8315), (0.07466, 0.3753, 0.9239), (0.03806, 0.1913, 0.9808), (-2.134e-08, 0.1951, 0.9808), (-2.516e-08, 0.3827, 0.9239), (-3.811e-08, 0.5556, 0.8315), (-5.684e-08, 0.7071, 0.7071), (-5.286e-09, 0.8315, 0.5556), (-8.821e-08, 0.9239, 0.3827), (-9.261e-08, 0.9808, 0.1951), (-2.656e-08, 1.0, 5.96e-08), (-4.578e-08, 0.9808, -0.1951), (-8.522e-08, 0.9239, -0.3827), (-5.286e-09, 0.8315, -0.5556), (-5.684e-08, 0.7071, -0.7071), (-0.1379, 0.6935, -0.7071), (-0.1622, 0.8155, -0.5556), (-0.1802, 0.9061, -0.3827), (-0.1913, 0.9619, -0.1951), (-0.1951, 0.9808, 5.96e-08), (-0.1913, 0.9619, 0.1951), (-0.1802, 0.9061, 0.3827), (-0.1622, 0.8155, 0.5556), (-0.1379, 0.6935, 0.7071), (-0.1084, 0.5449, 0.8315), (-0.07466, 0.3753, 0.9239), (-0.03806, 0.1913, 0.9808), (-0.07466, 0.1802, 0.9808), (-0.1464, 0.3536, 0.9239), (-0.2126, 0.5133, 0.8315), (-0.2706, 0.6533, 0.7071), (-0.3182, 0.7682, 0.5556), (-0.3536, 0.8536, 0.3827), (-0.3753, 0.9061, 0.1951), (-0.3827, 0.9239, 5.96e-08), (-0.3753, 0.9061, -0.1951), (-0.3536, 0.8536, -0.3827), (-0.3182, 0.7682, -0.5556), (-0.2706, 0.6533, -0.7071), (-0.3928, 0.5879, -0.7071), (-0.4619, 0.6913, -0.5556), (-0.5133, 0.7682, -0.3827), (-0.5449, 0.8155, -0.1951), (-0.5556, 0.8315, 5.96e-08), (-0.5449, 0.8155, 0.1951), (-0.5133, 0.7682, 0.3827), (-0.4619, 0.6913, 0.5556), (-0.3928, 0.5879, 0.7071), (-0.3087, 0.4619, 0.8315), (-0.2126, 0.3182, 0.9239), (-0.1084, 0.1622, 0.9808), (-0.1379, 0.1379, 0.9808), (-0.2706, 0.2706, 0.9239), (-0.3928, 0.3928, 0.8315), (-0.5, 0.5, 0.7071), (-0.5879, 0.5879, 0.5556), (-0.6533, 0.6533, 0.3827), (-0.6935, 0.6935, 0.1951), (-0.7071, 0.7071, 5.96e-08), (-0.6935, 0.6935, -0.1951), (-0.6533, 0.6533, -0.3827), (-0.5879, 0.5879, -0.5556), (-0.5, 0.5, -0.7071), (-0.5879, 0.3928, -0.7071), (-0.6913, 0.4619, -0.5556), (-0.7682, 0.5133, -0.3827), (-0.8155, 0.5449, -0.1951), (-0.8315, 0.5556, 5.96e-08), (-0.8155, 0.5449, 0.1951), (-0.7682, 0.5133, 0.3827), (-0.6913, 0.4619, 0.5556), (-0.5879, 0.3928, 0.7071), (-0.4619, 0.3087, 0.8315), (-0.3182, 0.2126, 0.9239), (-0.1622, 0.1084, 0.9808), (-0.1802, 0.07466, 0.9808), (-0.3536, 0.1464, 0.9239), (-0.5133, 0.2126, 0.8315), (-0.6533, 0.2706, 0.7071), (-0.7682, 0.3182, 0.5556), (-0.8536, 0.3536, 0.3827), (-0.9061, 0.3753, 0.1951), (-0.9239, 0.3827, 5.96e-08), (-0.9061, 0.3753, -0.1951), (-0.8536, 0.3536, -0.3827), (-0.7682, 0.3182, -0.5556), (-0.6533, 0.2706, -0.7071), (-0.6935, 0.1379, -0.7071), (-0.8155, 0.1622, -0.5556), (-0.9061, 0.1802, -0.3827), (-0.9619, 0.1913, -0.1951), (-0.9808, 0.1951, 5.96e-08), (-0.9619, 0.1913, 0.1951), (-0.9061, 0.1802, 0.3827), (-0.8155, 0.1622, 0.5556), (-0.6935, 0.1379, 0.7071), (-0.5449, 0.1084, 0.8315), (-0.3753, 0.07466, 0.9239), (-0.1913, 0.03806, 0.9808), (-0.1951, -2.283e-08, 0.9808), (-0.3827, -4.426e-08, 0.9239), (-0.5556, -8.361e-08, 0.8315), (-0.7071, -5.118e-08, 0.7071), (-0.8315, -8.732e-08, 0.5556), (-0.9239, -1.44e-07, 0.3827), (-0.9808, -1.6e-07, 0.1951), (-1.0, -9.398e-08, 5.96e-08), (-0.9808, -4.311e-08, -0.1951), (-0.9239, -1.118e-07, -0.3827), (-0.8315, -8.732e-08, -0.5556), (-0.7071, -5.118e-08, -0.7071), (-0.6935, -0.1379, -0.7071), (-0.8155, -0.1622, -0.5556), (-0.9061, -0.1802, -0.3827), (-0.9619, -0.1913, -0.1951), (-0.9808, -0.1951, 5.96e-08), (-0.9619, -0.1913, 0.1951), (-0.9061, -0.1802, 0.3827), (-0.8155, -0.1622, 0.5556), (-0.6935, -0.1379, 0.7071), (-0.5449, -0.1084, 0.8315), (-0.3753, -0.07466, 0.9239), (-0.1913, -0.03806, 0.9808), (-0.1802, -0.07466, 0.9808), (-0.3536, -0.1464, 0.9239), (-0.5133, -0.2126, 0.8315), (-0.6533, -0.2706, 0.7071), (-0.7682, -0.3182, 0.5556), (-0.8536, -0.3536, 0.3827), (-0.9061, -0.3753, 0.1951), (-0.9239, -0.3827, 5.96e-08), (-0.9061, -0.3753, -0.1951), (-0.8536, -0.3536, -0.3827), (-0.7682, -0.3182, -0.5556), (-0.6533, -0.2706, -0.7071), (-0.5879, -0.3928, -0.7071), (-0.6913, -0.4619, -0.5556), (-0.7682, -0.5133, -0.3827), (-0.8155, -0.5449, -0.1951), (-0.8315, -0.5556, 5.96e-08), (-0.8155, -0.5449, 0.1951), (-0.7682, -0.5133, 0.3827), (-0.6913, -0.4619, 0.5556), (-0.5879, -0.3928, 0.7071), (-0.4619, -0.3087, 0.8315), (-0.3182, -0.2126, 0.9239), (-0.1622, -0.1084, 0.9808), (-0.1379, -0.1379, 0.9808), (-0.2706, -0.2706, 0.9239), (-0.3928, -0.3928, 0.8315), (-0.5, -0.5, 0.7071), (-0.5879, -0.5879, 0.5556), (-0.6533, -0.6533, 0.3827), (-0.6935, -0.6935, 0.1951), (-0.7071, -0.7071, 5.96e-08), (-0.6935, -0.6935, -0.1951), (-0.6533, -0.6533, -0.3827), (-0.5879, -0.5879, -0.5556), (-0.5, -0.5, -0.7071), (-0.3928, -0.5879, -0.7071), (-0.4619, -0.6913, -0.5556), (-0.5133, -0.7682, -0.3827), (-0.5449, -0.8155, -0.1951), (-0.5556, -0.8315, 5.96e-08), (-0.5449, -0.8155, 0.1951), (-0.5133, -0.7682, 0.3827), (-0.4619, -0.6913, 0.5556), (-0.3928, -0.5879, 0.7071), (-0.3087, -0.4619, 0.8315), (-0.2126, -0.3182, 0.9239), (-0.1084, -0.1622, 0.9808), (-0.07466, -0.1802, 0.9808), (-0.1464, -0.3536, 0.9239), (-0.2126, -0.5133, 0.8315), (-0.2706, -0.6533, 0.7071), (-0.3182, -0.7682, 0.5556), (-0.3536, -0.8536, 0.3827), (-0.3753, -0.9061, 0.1951), (-0.3827, -0.9239, 5.96e-08), (-0.3753, -0.9061, -0.1951), (-0.3536, -0.8536, -0.3827), (-0.3182, -0.7682, -0.5556), (-0.2706, -0.6533, -0.7071), (-0.1379, -0.6935, -0.7071), (-0.1622, -0.8155, -0.5556), (-0.1802, -0.9061, -0.3827), (-0.1913, -0.9619, -0.1951), (-0.1951, -0.9808, 5.96e-08), (-0.1913, -0.9619, 0.1951), (-0.1802, -0.9061, 0.3827), (-0.1622, -0.8155, 0.5556), (-0.1379, -0.6935, 0.7071), (-0.1084, -0.5449, 0.8315), (-0.07466, -0.3753, 0.9239), (-0.03806, -0.1913, 0.9808), (3.603e-08, -0.1951, 0.9808), (5.455e-08, -0.3827, 0.9239), (8.958e-08, -0.5556, 0.8315), (7.476e-08, -0.7071, 0.7071), (1.139e-07, -0.8315, 0.5556), (2.054e-07, -0.9239, 0.3827), (2.421e-07, -0.9808, 0.1951), (1.498e-07, -1.0, 5.96e-08), (1.019e-07, -0.9808, -0.1951), (2.054e-07, -0.9239, -0.3827), (1.139e-07, -0.8315, -0.5556), (7.476e-08, -0.7071, -0.7071), (0.1379, -0.6935, -0.7071), (0.1622, -0.8155, -0.5556), (0.1802, -0.9061, -0.3827), (0.1913, -0.9619, -0.1951), (0.1951, -0.9808, 5.96e-08), (0.1913, -0.9619, 0.1951), (0.1802, -0.9061, 0.3827), (0.1622, -0.8155, 0.5556), (0.1379, -0.6935, 0.7071), (0.1084, -0.5449, 0.8315), (0.07466, -0.3753, 0.9239), (0.03806, -0.1913, 0.9808), (0.07466, -0.1802, 0.9808), (0.1464, -0.3536, 0.9239), (0.2126, -0.5133, 0.8315), (0.2706, -0.6533, 0.7071), (0.3182, -0.7682, 0.5556), (0.3536, -0.8536, 0.3827), (0.3753, -0.9061, 0.1951), (0.3827, -0.9239, 5.96e-08), (0.3753, -0.9061, -0.1951), (0.3536, -0.8536, -0.3827), (0.3182, -0.7682, -0.5556), (0.2706, -0.6533, -0.7071), (0.3928, -0.5879, -0.7071), (0.4619, -0.6913, -0.5556), (0.5133, -0.7682, -0.3827), (0.5449, -0.8155, -0.1951), (0.5556, -0.8315, 5.96e-08), (0.5449, -0.8155, 0.1951), (0.5133, -0.7682, 0.3827), (0.4619, -0.6913, 0.5556), (0.3928, -0.5879, 0.7071), (0.3087, -0.4619, 0.8315), (0.2126, -0.3182, 0.9239), (0.1084, -0.1622, 0.9808), (0.1379, -0.1379, 0.9808), (0.2706, -0.2706, 0.9239), (0.3928, -0.3928, 0.8315), (0.5, -0.5, 0.7071), (0.5879, -0.5879, 0.5556), (0.6533, -0.6533, 0.3827), (0.6935, -0.6935, 0.1951), (0.7071, -0.7071, 5.96e-08), (0.6935, -0.6935, -0.1951), (0.6533, -0.6533, -0.3827), (0.5879, -0.5879, -0.5556), (0.5, -0.5, -0.7071), (0.5879, -0.3928, -0.7071), (0.6913, -0.4619, -0.5556), (0.7682, -0.5133, -0.3827), (0.8155, -0.5449, -0.1951), (0.8315, -0.5556, 5.96e-08), (0.8155, -0.5449, 0.1951), (0.7682, -0.5133, 0.3827), (0.6913, -0.4619, 0.5556), (0.5879, -0.3928, 0.7071), (0.4619, -0.3087, 0.8315), (0.3182, -0.2126, 0.9239), (0.1622, -0.1084, 0.9808), (0.1802, -0.07466, 0.9808), (0.3536, -0.1464, 0.9239), (0.5133, -0.2126, 0.8315), (0.6533, -0.2706, 0.7071), (0.7682, -0.3182, 0.5556), (0.8536, -0.3536, 0.3827), (0.9061, -0.3753, 0.1951), (0.9239, -0.3827, 5.96e-08), (0.9061, -0.3753, -0.1951), (0.8536, -0.3536, -0.3827), (0.7682, -0.3182, -0.5556), (0.6533, -0.2706, -0.7071), (0.6935, -0.1379, -0.7071), (0.8155, -0.1622, -0.5556), (0.9061, -0.1802, -0.3827), (0.9619, -0.1913, -0.1951), (0.9808, -0.1951, 5.96e-08), (0.9619, -0.1913, 0.1951), (0.9061, -0.1802, 0.3827), (0.8155, -0.1622, 0.5556), (0.6935, -0.1379, 0.7071), (0.5449, -0.1084, 0.8315), (0.3753, -0.07466, 0.9239), (0.1913, -0.03806, 0.9808), (0.0, 0.0, 1.0), (0.1951, 4.849e-08, 0.9808), (0.3827, 4.442e-08, 0.9239), (0.5556, 1.175e-07, 0.8315), (0.7071, 1.1e-07, 0.7071), (0.8315, 1.667e-07, 0.5556), (0.9239, 2.496e-07, 0.3827), (0.9808, 3.533e-07, 0.1951), (1.0, 2.318e-07, 5.96e-08), (0.9808, 1.723e-07, -0.1951), (0.9239, 2.496e-07, -0.3827), (0.8315, 1.667e-07, -0.5556), (0.7071, 1.1e-07, -0.7071), (0.7071, 1.1e-07, -0.7808), (0.6935, -0.1379, -0.7808), (0.6533, -0.2706, -0.7808), (0.5879, -0.3928, -0.7808), (0.5, -0.5, -0.7808), (0.3928, -0.5879, -0.7808), (0.2706, -0.6533, -0.7808), (0.1379, -0.6935, -0.7808), (7.476e-08, -0.7071, -0.7808), (-0.1379, -0.6935, -0.7808), (-0.2706, -0.6533, -0.7808), (-0.3928, -0.5879, -0.7808), (-0.5, -0.5, -0.7808), (-0.5879, -0.3928, -0.7808), (-0.6533, -0.2706, -0.7808), (-0.6935, -0.1379, -0.7808), (-0.7071, -5.118e-08, -0.7808), (-0.6935, 0.1379, -0.7808), (-0.6533, 0.2706, -0.7808), (-0.5879, 0.3928, -0.7808), (-0.5, 0.5, -0.7808), (-0.3928, 0.5879, -0.7808), (-0.2706, 0.6533, -0.7808), (-0.1379, 0.6935, -0.7808), (-5.684e-08, 0.7071, -0.7808), (0.1379, 0.6935, -0.7808), (0.2706, 0.6533, -0.7808), (0.3928, 0.5879, -0.7808), (0.5, 0.5, -0.7808), (0.5879, 0.3928, -0.7808), (0.6533, 0.2706, -0.7808), (0.6935, 0.1379, -0.7808), (0.8414, 0.1674, -0.9037), (0.7925, 0.3283, -0.9037), (0.7133, 0.4766, -0.9037), (0.6066, 0.6066, -0.9037), (0.4766, 0.7133, -0.9037), (0.3283, 0.7925, -0.9037), (0.1674, 0.8414, -0.9037), (-6.379e-08, 0.8578, -0.9037), (-0.1674, 0.8414, -0.9037), (-0.3283, 0.7925, -0.9037), (-0.4766, 0.7133, -0.9037), (-0.6066, 0.6066, -0.9037), (-0.7133, 0.4766, -0.9037), (-0.7925, 0.3283, -0.9037), (-0.8414, 0.1674, -0.9037), (-0.8578, -8.695e-08, -0.9037), (-0.8414, -0.1674, -0.9037), (-0.7925, -0.3283, -0.9037), (-0.7133, -0.4766, -0.9037), (-0.6066, -0.6066, -0.9037), (-0.4766, -0.7133, -0.9037), (-0.3283, -0.7925, -0.9037), (-0.1674, -0.8414, -0.9037), (9.586e-08, -0.8578, -0.9037), (0.1674, -0.8414, -0.9037), (0.3283, -0.7925, -0.9037), (0.4766, -0.7133, -0.9037), (0.6066, -0.6066, -0.9037), (0.7133, -0.4766, -0.9037), (0.7925, -0.3283, -0.9037), (0.8414, -0.1674, -0.9037), (0.8578, 1.085e-07, -0.9037), (0.9757, 1.086e-07, -1.026), (0.957, -0.1904, -1.026), (0.9014, -0.3734, -1.026), (0.8113, -0.5421, -1.026), (0.6899, -0.6899, -1.026), (0.5421, -0.8113, -1.026), (0.3734, -0.9014, -1.026), (0.1904, -0.957, -1.026), (1.098e-07, -0.9757, -1.026), (-0.1904, -0.957, -1.026), (-0.3734, -0.9014, -1.026), (-0.5421, -0.8113, -1.026), (-0.6899, -0.6899, -1.026), (-0.8113, -0.5421, -1.026), (-0.9014, -0.3734, -1.026), (-0.957, -0.1904, -1.026), (-0.9757, -1.138e-07, -1.026), (-0.957, 0.1904, -1.026), (-0.9014, 0.3734, -1.026), (-0.8113, 0.5421, -1.026), (-0.6899, 0.6899, -1.026), (-0.5421, 0.8113, -1.026), (-0.3734, 0.9014, -1.026), (-0.1904, 0.957, -1.026), (-7.179e-08, 0.9757, -1.026), (0.1904, 0.957, -1.026), (0.3734, 0.9014, -1.026), (0.5421, 0.8113, -1.026), (0.6899, 0.6899, -1.026), (0.8113, 0.5421, -1.026), (0.9014, 0.3734, -1.026), (0.957, 0.1904, -1.026), (1.129, 0.2247, -1.166), (1.064, 0.4407, -1.166), (0.9575, 0.6398, -1.166), (0.8143, 0.8143, -1.166), (0.6398, 0.9575, -1.166), (0.4407, 1.064, -1.166), (0.2247, 1.129, -1.166), (-8.641e-08, 1.152, -1.166), (-0.2247, 1.129, -1.166), (-0.4407, 1.064, -1.166), (-0.6398, 0.9575, -1.166), (-0.8143, 0.8143, -1.166), (-0.9575, 0.6398, -1.166), (-1.064, 0.4407, -1.166), (-1.129, 0.2247, -1.166), (-1.152, -1.596e-07, -1.166), (-1.129, -0.2247, -1.166), (-1.064, -0.4407, -1.166), (-0.9575, -0.6398, -1.166), (-0.8143, -0.8143, -1.166), (-0.6398, -0.9575, -1.166), (-0.4407, -1.064, -1.166), (-0.2247, -1.129, -1.166), (1.279e-07, -1.152, -1.166), (0.2247, -1.129, -1.166), (0.4407, -1.064, -1.166), (0.6398, -0.9575, -1.166), (0.8143, -0.8143, -1.166), (0.9575, -0.6398, -1.166), (1.064, -0.4407, -1.166), (1.129, -0.2247, -1.166), (1.152, 1.028e-07, -1.166), (1.152, 1.028e-07, -1.248), (1.129, -0.2247, -1.248), (1.064, -0.4407, -1.248), (0.9575, -0.6398, -1.248), (0.8143, -0.8143, -1.248), (0.6398, -0.9575, -1.248), (0.4407, -1.064, -1.248), (0.2247, -1.129, -1.248), (1.279e-07, -1.152, -1.248), (-0.2247, -1.129, -1.248), (-0.4407, -1.064, -1.248), (-0.6398, -0.9575, -1.248), (-0.8143, -0.8143, -1.248), (-0.9575, -0.6398, -1.248), (-1.064, -0.4407, -1.248), (-1.129, -0.2247, -1.248), (-1.152, -1.596e-07, -1.248), (-1.129, 0.2247, -1.248), (-1.064, 0.4407, -1.248), (-0.9575, 0.6398, -1.248), (-0.8143, 0.8143, -1.248), (-0.6398, 0.9575, -1.248), (-0.4407, 1.064, -1.248), (-0.2247, 1.129, -1.248), (-8.641e-08, 1.152, -1.248), (0.2247, 1.129, -1.248), (0.4407, 1.064, -1.248), (0.6398, 0.9575, -1.248), (0.8143, 0.8143, -1.248), (0.9575, 0.6398, -1.248), (1.064, 0.4407, -1.248), (1.129, 0.2247, -1.248), (2.421e-08, 4.523e-08, -1.248)], [], [(384, 0, 1, 383), (383, 1, 2, 382), (382, 2, 3, 381), (381, 3, 4, 380), (380, 4, 5, 379), (379, 5, 6, 378), (378, 6, 7, 377), (377, 7, 8, 376), (376, 8, 9, 375), (375, 9, 10, 374), (374, 10, 11, 373), (373, 11, 372), (11, 12, 372), (10, 13, 12, 11), (9, 14, 13, 10), (8, 15, 14, 9), (7, 16, 15, 8), (6, 17, 16, 7), (5, 18, 17, 6), (4, 19, 18, 5), (3, 20, 19, 4), (2, 21, 20, 3), (1, 22, 21, 2), (0, 23, 22, 1), (23, 24, 25, 22), (22, 25, 26, 21), (21, 26, 27, 20), (20, 27, 28, 19), (19, 28, 29, 18), (18, 29, 30, 17), (17, 30, 31, 16), (16, 31, 32, 15), (15, 32, 33, 14), (14, 33, 34, 13), (13, 34, 35, 12), (12, 35, 372), (35, 36, 372), (34, 37, 36, 35), (33, 38, 37, 34), (32, 39, 38, 33), (31, 40, 39, 32), (30, 41, 40, 31), (29, 42, 41, 30), (28, 43, 42, 29), (27, 44, 43, 28), (26, 45, 44, 27), (25, 46, 45, 26), (24, 47, 46, 25), (47, 48, 49, 46), (46, 49, 50, 45), (45, 50, 51, 44), (44, 51, 52, 43), (43, 52, 53, 42), (42, 53, 54, 41), (41, 54, 55, 40), (40, 55, 56, 39), (39, 56, 57, 38), (38, 57, 58, 37), (37, 58, 59, 36), (36, 59, 372), (59, 60, 372), (58, 61, 60, 59), (57, 62, 61, 58), (56, 63, 62, 57), (55, 64, 63, 56), (54, 65, 64, 55), (53, 66, 65, 54), (52, 67, 66, 53), (51, 68, 67, 52), (50, 69, 68, 51), (49, 70, 69, 50), (48, 71, 70, 49), (71, 72, 73, 70), (70, 73, 74, 69), (69, 74, 75, 68), (68, 75, 76, 67), (67, 76, 77, 66), (66, 77, 78, 65), (65, 78, 79, 64), (64, 79, 80, 63), (63, 80, 81, 62), (62, 81, 82, 61), (61, 82, 83, 60), (60, 83, 372), (83, 84, 372), (82, 85, 84, 83), (81, 86, 85, 82), (80, 87, 86, 81), (79, 88, 87, 80), (78, 89, 88, 79), (77, 90, 89, 78), (76, 91, 90, 77), (75, 92, 91, 76), (74, 93, 92, 75), (73, 94, 93, 74), (72, 95, 94, 73), (95, 96, 97, 94), (94, 97, 98, 93), (93, 98, 99, 92), (92, 99, 100, 91), (91, 100, 101, 90), (90, 101, 102, 89), (89, 102, 103, 88), (88, 103, 104, 87), (87, 104, 105, 86), (86, 105, 106, 85), (85, 106, 107, 84), (84, 107, 372), (107, 108, 372), (106, 109, 108, 107), (105, 110, 109, 106), (104, 111, 110, 105), (103, 112, 111, 104), (102, 113, 112, 103), (101, 114, 113, 102), (100, 115, 114, 101), (99, 116, 115, 100), (98, 117, 116, 99), (97, 118, 117, 98), (96, 119, 118, 97), (119, 120, 121, 118), (118, 121, 122, 117), (117, 122, 123, 116), (116, 123, 124, 115), (115, 124, 125, 114), (114, 125, 126, 113), (113, 126, 127, 112), (112, 127, 128, 111), (111, 128, 129, 110), (110, 129, 130, 109), (109, 130, 131, 108), (108, 131, 372), (131, 132, 372), (130, 133, 132, 131), (129, 134, 133, 130), (128, 135, 134, 129), (127, 136, 135, 128), (126, 137, 136, 127), (125, 138, 137, 126), (124, 139, 138, 125), (123, 140, 139, 124), (122, 141, 140, 123), (121, 142, 141, 122), (120, 143, 142, 121), (143, 144, 145, 142), (142, 145, 146, 141), (141, 146, 147, 140), (140, 147, 148, 139), (139, 148, 149, 138), (138, 149, 150, 137), (137, 150, 151, 136), (136, 151, 152, 135), (135, 152, 153, 134), (134, 153, 154, 133), (133, 154, 155, 132), (132, 155, 372), (155, 156, 372), (154, 157, 156, 155), (153, 158, 157, 154), (152, 159, 158, 153), (151, 160, 159, 152), (150, 161, 160, 151), (149, 162, 161, 150), (148, 163, 162, 149), (147, 164, 163, 148), (146, 165, 164, 147), (145, 166, 165, 146), (144, 167, 166, 145), (167, 168, 169, 166), (166, 169, 170, 165), (165, 170, 171, 164), (164, 171, 172, 163), (163, 172, 173, 162), (162, 173, 174, 161), (161, 174, 175, 160), (160, 175, 176, 159), (159, 176, 177, 158), (158, 177, 178, 157), (157, 178, 179, 156), (156, 179, 372), (179, 180, 372), (178, 181, 180, 179), (177, 182, 181, 178), (176, 183, 182, 177), (175, 184, 183, 176), (174, 185, 184, 175), (173, 186, 185, 174), (172, 187, 186, 173), (171, 188, 187, 172), (170, 189, 188, 171), (169, 190, 189, 170), (168, 191, 190, 169), (191, 192, 193, 190), (190, 193, 194, 189), (189, 194, 195, 188), (188, 195, 196, 187), (187, 196, 197, 186), (186, 197, 198, 185), (185, 198, 199, 184), (184, 199, 200, 183), (183, 200, 201, 182), (182, 201, 202, 181), (181, 202, 203, 180), (180, 203, 372), (203, 204, 372), (202, 205, 204, 203), (201, 206, 205, 202), (200, 207, 206, 201), (199, 208, 207, 200), (198, 209, 208, 199), (197, 210, 209, 198), (196, 211, 210, 197), (195, 212, 211, 196), (194, 213, 212, 195), (193, 214, 213, 194), (192, 215, 214, 193), (215, 216, 217, 214), (214, 217, 218, 213), (213, 218, 219, 212), (212, 219, 220, 211), (211, 220, 221, 210), (210, 221, 222, 209), (209, 222, 223, 208), (208, 223, 224, 207), (207, 224, 225, 206), (206, 225, 226, 205), (205, 226, 227, 204), (204, 227, 372), (227, 228, 372), (226, 229, 228, 227), (225, 230, 229, 226), (224, 231, 230, 225), (223, 232, 231, 224), (222, 233, 232, 223), (221, 234, 233, 222), (220, 235, 234, 221), (219, 236, 235, 220), (218, 237, 236, 219), (217, 238, 237, 218), (216, 239, 238, 217), (239, 240, 241, 238), (238, 241, 242, 237), (237, 242, 243, 236), (236, 243, 244, 235), (235, 244, 245, 234), (234, 245, 246, 233), (233, 246, 247, 232), (232, 247, 248, 231), (231, 248, 249, 230), (230, 249, 250, 229), (229, 250, 251, 228), (228, 251, 372), (251, 252, 372), (250, 253, 252, 251), (249, 254, 253, 250), (248, 255, 254, 249), (247, 256, 255, 248), (246, 257, 256, 247), (245, 258, 257, 246), (244, 259, 258, 245), (243, 260, 259, 244), (242, 261, 260, 243), (241, 262, 261, 242), (240, 263, 262, 241), (263, 264, 265, 262), (262, 265, 266, 261), (261, 266, 267, 260), (260, 267, 268, 259), (259, 268, 269, 258), (258, 269, 270, 257), (257, 270, 271, 256), (256, 271, 272, 255), (255, 272, 273, 254), (254, 273, 274, 253), (253, 274, 275, 252), (252, 275, 372), (275, 276, 372), (274, 277, 276, 275), (273, 278, 277, 274), (272, 279, 278, 273), (271, 280, 279, 272), (270, 281, 280, 271), (269, 282, 281, 270), (268, 283, 282, 269), (267, 284, 283, 268), (266, 285, 284, 267), (265, 286, 285, 266), (264, 287, 286, 265), (287, 288, 289, 286), (286, 289, 290, 285), (285, 290, 291, 284), (284, 291, 292, 283), (283, 292, 293, 282), (282, 293, 294, 281), (281, 294, 295, 280), (280, 295, 296, 279), (279, 296, 297, 278), (278, 297, 298, 277), (277, 298, 299, 276), (276, 299, 372), (299, 300, 372), (298, 301, 300, 299), (297, 302, 301, 298), (296, 303, 302, 297), (295, 304, 303, 296), (294, 305, 304, 295), (293, 306, 305, 294), (292, 307, 306, 293), (291, 308, 307, 292), (290, 309, 308, 291), (289, 310, 309, 290), (288, 311, 310, 289), (311, 312, 313, 310), (310, 313, 314, 309), (309, 314, 315, 308), (308, 315, 316, 307), (307, 316, 317, 306), (306, 317, 318, 305), (305, 318, 319, 304), (304, 319, 320, 303), (303, 320, 321, 302), (302, 321, 322, 301), (301, 322, 323, 300), (300, 323, 372), (323, 324, 372), (322, 325, 324, 323), (321, 326, 325, 322), (320, 327, 326, 321), (319, 328, 327, 320), (318, 329, 328, 319), (317, 330, 329, 318), (316, 331, 330, 317), (315, 332, 331, 316), (314, 333, 332, 315), (313, 334, 333, 314), (312, 335, 334, 313), (335, 336, 337, 334), (334, 337, 338, 333), (333, 338, 339, 332), (332, 339, 340, 331), (331, 340, 341, 330), (330, 341, 342, 329), (329, 342, 343, 328), (328, 343, 344, 327), (327, 344, 345, 326), (326, 345, 346, 325), (325, 346, 347, 324), (324, 347, 372), (347, 348, 372), (346, 349, 348, 347), (345, 350, 349, 346), (344, 351, 350, 345), (343, 352, 351, 344), (342, 353, 352, 343), (341, 354, 353, 342), (340, 355, 354, 341), (339, 356, 355, 340), (338, 357, 356, 339), (337, 358, 357, 338), (336, 359, 358, 337), (359, 360, 361, 358), (358, 361, 362, 357), (357, 362, 363, 356), (356, 363, 364, 355), (355, 364, 365, 354), (354, 365, 366, 353), (353, 366, 367, 352), (352, 367, 368, 351), (351, 368, 369, 350), (350, 369, 370, 349), (349, 370, 371, 348), (348, 371, 372), (371, 373, 372), (370, 374, 373, 371), (369, 375, 374, 370), (368, 376, 375, 369), (367, 377, 376, 368), (366, 378, 377, 367), (365, 379, 378, 366), (364, 380, 379, 365), (363, 381, 380, 364), (362, 382, 381, 363), (361, 383, 382, 362), (360, 384, 383, 361), (0, 384, 385, 416), (384, 360, 386, 385), (360, 359, 387, 386), (359, 336, 388, 387), (336, 335, 389, 388), (335, 312, 390, 389), (312, 311, 391, 390), (311, 288, 392, 391), (288, 287, 393, 392), (287, 264, 394, 393), (264, 263, 395, 394), (263, 240, 396, 395), (240, 239, 397, 396), (239, 216, 398, 397), (216, 215, 399, 398), (215, 192, 400, 399), (192, 191, 401, 400), (191, 168, 402, 401), (168, 167, 403, 402), (167, 144, 404, 403), (144, 143, 405, 404), (143, 120, 406, 405), (120, 119, 407, 406), (119, 96, 408, 407), (96, 95, 409, 408), (95, 72, 410, 409), (72, 71, 411, 410), (71, 48, 412, 411), (48, 47, 413, 412), (47, 24, 414, 413), (24, 23, 415, 414), (23, 0, 416, 415), (415, 416, 417, 418), (414, 415, 418, 419), (413, 414, 419, 420), (412, 413, 420, 421), (411, 412, 421, 422), (410, 411, 422, 423), (409, 410, 423, 424), (408, 409, 424, 425), (407, 408, 425, 426), (406, 407, 426, 427), (405, 406, 427, 428), (404, 405, 428, 429), (403, 404, 429, 430), (402, 403, 430, 431), (401, 402, 431, 432), (400, 401, 432, 433), (399, 400, 433, 434), (398, 399, 434, 435), (397, 398, 435, 436), (396, 397, 436, 437), (395, 396, 437, 438), (394, 395, 438, 439), (393, 394, 439, 440), (392, 393, 440, 441), (391, 392, 441, 442), (390, 391, 442, 443), (389, 390, 443, 444), (388, 389, 444, 445), (387, 388, 445, 446), (386, 387, 446, 447), (385, 386, 447, 448), (416, 385, 448, 417), (417, 448, 449, 480), (448, 447, 450, 449), (447, 446, 451, 450), (446, 445, 452, 451), (445, 444, 453, 452), (444, 443, 454, 453), (443, 442, 455, 454), (442, 441, 456, 455), (441, 440, 457, 456), (440, 439, 458, 457), (439, 438, 459, 458), (438, 437, 460, 459), (437, 436, 461, 460), (436, 435, 462, 461), (435, 434, 463, 462), (434, 433, 464, 463), (433, 432, 465, 464), (432, 431, 466, 465), (431, 430, 467, 466), (430, 429, 468, 467), (429, 428, 469, 468), (428, 427, 470, 469), (427, 426, 471, 470), (426, 425, 472, 471), (425, 424, 473, 472), (424, 423, 474, 473), (423, 422, 475, 474), (422, 421, 476, 475), (421, 420, 477, 476), (420, 419, 478, 477), (419, 418, 479, 478), (418, 417, 480, 479), (479, 480, 481, 482), (478, 479, 482, 483), (477, 478, 483, 484), (476, 477, 484, 485), (475, 476, 485, 486), (474, 475, 486, 487), (473, 474, 487, 488), (472, 473, 488, 489), (471, 472, 489, 490), (470, 471, 490, 491), (469, 470, 491, 492), (468, 469, 492, 493), (467, 468, 493, 494), (466, 467, 494, 495), (465, 466, 495, 496), (464, 465, 496, 497), (463, 464, 497, 498), (462, 463, 498, 499), (461, 462, 499, 500), (460, 461, 500, 501), (459, 460, 501, 502), (458, 459, 502, 503), (457, 458, 503, 504), (456, 457, 504, 505), (455, 456, 505, 506), (454, 455, 506, 507), (453, 454, 507, 508), (452, 453, 508, 509), (451, 452, 509, 510), (450, 451, 510, 511), (449, 450, 511, 512), (480, 449, 512, 481), (481, 512, 513, 544), (512, 511, 514, 513), (511, 510, 515, 514), (510, 509, 516, 515), (509, 508, 517, 516), (508, 507, 518, 517), (507, 506, 519, 518), (506, 505, 520, 519), (505, 504, 521, 520), (504, 503, 522, 521), (503, 502, 523, 522), (502, 501, 524, 523), (501, 500, 525, 524), (500, 499, 526, 525), (499, 498, 527, 526), (498, 497, 528, 527), (497, 496, 529, 528), (496, 495, 530, 529), (495, 494, 531, 530), (494, 493, 532, 531), (493, 492, 533, 532), (492, 491, 534, 533), (491, 490, 535, 534), (490, 489, 536, 535), (489, 488, 537, 536), (488, 487, 538, 537), (487, 486, 539, 538), (486, 485, 540, 539), (485, 484, 541, 540), (484, 483, 542, 541), (483, 482, 543, 542), (482, 481, 544, 543), (543, 544, 545), (542, 543, 545), (541, 542, 545), (540, 541, 545), (539, 540, 545), (538, 539, 545), (537, 538, 545), (536, 537, 545), (535, 536, 545), (534, 535, 545), (533, 534, 545), (532, 533, 545), (531, 532, 545), (530, 531, 545), (529, 530, 545), (528, 529, 545), (527, 528, 545), (526, 527, 545), (525, 526, 545), (524, 525, 545), (523, 524, 545), (522, 523, 545), (521, 522, 545), (520, 521, 545), (519, 520, 545), (518, 519, 545), (517, 518, 545), (516, 517, 545), (515, 516, 545), (514, 515, 545), (513, 514, 545), (544, 513, 545)])
me_sphere.polygons.foreach_set('use_smooth', [True] * 576)
me_sphere.materials.append(mat_material_007)
me_sphere.use_remesh_preserve_volume = False
me_sphere.use_remesh_preserve_attributes = False
me_sphere.use_mirror_vertex_groups = False
me_sphere.update()
me_cube = bpy.data.meshes.new('Cube')
me_cube.from_pydata([(0.6185, 0.3489, 0.2221), (0.6185, -0.3489, 0.2221), (-0.2188, -0.3489, 0.2221), (-0.2188, 0.3489, 0.2221), (0.6185, 0.3489, 2.667), (0.6185, -0.3489, 2.667), (-0.2188, -0.3489, 2.667), (-0.2188, 0.3489, 2.667), (-0.2038, 0.3364, 2.667), (-0.2038, -0.3364, 2.667), (0.6035, -0.3364, 2.667), (0.6035, 0.3364, 2.667), (0.6035, 0.3364, 2.693), (0.6035, -0.3364, 2.693), (-0.2038, -0.3364, 2.693), (-0.2038, 0.3364, 2.693), (-0.2191, 0.3492, 2.693), (-0.2191, -0.3492, 2.693), (0.6188, -0.3492, 2.693), (0.6189, 0.3492, 2.693), (0.6189, 0.3492, 3.43), (0.6188, -0.3492, 3.43), (-0.2191, -0.3492, 3.43), (-0.2191, 0.3492, 3.43), (-0.2039, 0.3365, 0.2221), (-0.2039, -0.3365, 0.2221), (0.6036, -0.3365, 0.2221), (0.6036, 0.3365, 0.2221), (0.6036, 0.3365, 0.1778), (0.6036, -0.3365, 0.1778), (-0.2039, -0.3365, 0.1778), (-0.2039, 0.3365, 0.1778)], [], [(0, 4, 5, 1), (1, 5, 6, 2), (2, 6, 7, 3), (4, 0, 3, 7), (4, 7, 8, 11), (7, 6, 9, 8), (6, 5, 10, 9), (5, 4, 11, 10), (10, 11, 12, 13), (9, 10, 13, 14), (8, 9, 14, 15), (11, 8, 15, 12), (12, 15, 16, 19), (15, 14, 17, 16), (14, 13, 18, 17), (13, 12, 19, 18), (18, 19, 20, 21), (17, 18, 21, 22), (16, 17, 22, 23), (19, 16, 23, 20), (20, 23, 22, 21), (2, 3, 24, 25), (3, 0, 27, 24), (0, 1, 26, 27), (1, 2, 25, 26), (26, 25, 30, 29), (27, 26, 29, 28), (24, 27, 28, 31), (25, 24, 31, 30), (28, 29, 30, 31)])
me_cube.materials.append(mat_material_006)
me_cube.use_remesh_preserve_volume = False
me_cube.use_remesh_preserve_attributes = False
me_cube.use_mirror_vertex_groups = False
me_cube.update()

# ---- objects
ob_cube_002 = bpy.data.objects.new('Cube.002', me_cube_003)
ob_cube_001 = bpy.data.objects.new('Cube.001', me_cube_002)
ob_cube = bpy.data.objects.new('Cube', me_cube_001)
ob_cylinder = bpy.data.objects.new('Cylinder', me_cylinder)
ob_sun = bpy.data.objects.new('Sun', light_sun_002)
ob_circle_001 = bpy.data.objects.new('Circle.001', me_circle_001)
ob_circle = bpy.data.objects.new('Circle', me_circle)
ob_sphere = bpy.data.objects.new('Sphere', me_sphere)
ob_spot = bpy.data.objects.new('Spot', light_spot)
ob_cube_003 = bpy.data.objects.new('Cube.003', me_cube)
ob_camera = bpy.data.objects.new('Camera', cam_camera)

# ---- transforms, parenting, visibility, modifiers, constraints
ob_cube_002.location = (0.0, 0.0, 0.0)
ob_cube_002.empty_display_type = 'ARROWS'
ob_cube_002.lineart.crease_threshold = 0.0
_m = ob_cube_002.modifiers.new('Mirror', 'MIRROR')
_m = ob_cube_002.modifiers.new('Subsurf', 'SUBSURF')
_m.uv_smooth = 'PRESERVE_CORNERS'
_m.quality = 2
_m.levels = 3
_m.show_only_control_edges = False
ob_cube_001.location = (0.0, 0.0, 1.608)
ob_cube_001.empty_display_type = 'ARROWS'
ob_cube_001.lineart.crease_threshold = 0.0
ob_cube.location = (0.0, 0.0, 0.0)
ob_cube.empty_display_type = 'ARROWS'
ob_cube.lineart.crease_threshold = 0.0
_m = ob_cube.modifiers.new('Mirror', 'MIRROR')
_m.merge_threshold = 0.1
_m = ob_cube.modifiers.new('Subsurf', 'SUBSURF')
_m.uv_smooth = 'PRESERVE_CORNERS'
_m.quality = 1
_m.levels = 6
_m.render_levels = 1
_m.show_only_control_edges = False
ob_cylinder.location = (1.7, 0.5277, 6.344e-09)
ob_cylinder.empty_display_type = 'ARROWS'
ob_cylinder.lineart.crease_threshold = 0.0
ob_sun.location = (0.02822, -0.02822, 6.632)
ob_sun.empty_display_type = 'ARROWS'
ob_sun.lineart.crease_threshold = 0.0
ob_circle_001.location = (0.02822, -0.02822, 0.0)
ob_circle_001.scale = (6.032, 6.032, 6.032)
ob_circle_001.empty_display_type = 'ARROWS'
ob_circle_001.lineart.crease_threshold = 0.0
ob_circle.location = (0.4385, 5.791e-08, 2.847)
ob_circle.scale = (4.001, 4.001, 4.001)
ob_circle.empty_display_type = 'ARROWS'
ob_circle.lineart.crease_threshold = 0.0
ob_sphere.location = (0.4611, -2.275, -0.3539)
ob_sphere.scale = (0.1863, 0.1863, 0.1863)
ob_sphere.empty_display_type = 'ARROWS'
ob_sphere.lineart.crease_threshold = 0.0
ob_spot.location = (5.173, -5.921, 5.52)
ob_spot.rotation_euler = (0.7599, 0.6638, 0.5297)
ob_spot.empty_display_type = 'ARROWS'
ob_spot.lineart.crease_threshold = 0.0
ob_cube_003.location = (0.2535, -1.411, -0.6893)
ob_cube_003.empty_display_type = 'ARROWS'
ob_cube_003.lineart.crease_threshold = 0.0
ob_camera.location = (7.481, -6.508, 5.344)
ob_camera.rotation_euler = (1.109, 0.01082, 0.8149)
ob_camera.lock_rotations_4d = False
ob_camera.empty_display_type = 'ARROWS'
ob_camera.color = (0.0, 0.0, 0.0, 0.0)
ob_camera.display_type = 'WIRE'
ob_camera.lineart.crease_threshold = 0.0

# ---- collection membership
col_collection_1.objects.link(ob_cube_002)
col_collection_1.objects.link(ob_cube_001)
col_collection_1.objects.link(ob_cube)
col_collection_2.objects.link(ob_cylinder)
col_collection_2.objects.link(ob_sun)
col_collection_2.objects.link(ob_circle_001)
col_collection_2.objects.link(ob_circle)
col_collection_3.objects.link(ob_sphere)
col_collection_3.objects.link(ob_spot)
col_collection_3.objects.link(ob_cube_003)
col_collection_20.objects.link(ob_camera)

# ---- scene / render settings (as saved in the file)
scene.camera = ob_camera
scene.frame_start = 1; scene.frame_end = 250; scene.frame_set(65)
scene.render.engine = 'BLENDER_EEVEE_NEXT'
scene.render.image_settings.color_mode = 'RGB'
scene.render.image_settings.compression = 90
scene.render.resolution_percentage = 50
scene.render.dither_intensity = 0.0
scene.render.bake_margin = 2
scene.render.bake_bias = 0.0
scene.cycles.use_denoising = False
scene.cycles.samples = 10
scene.cycles.sampling_pattern = 'TABULATED_SOBOL'
scene.cycles.light_sampling_threshold = 0.0
scene.cycles.use_adaptive_sampling = False
scene.cycles.use_light_tree = False
scene.cycles.blur_glossy = 0.0
scene.cycles.volume_bounces = 1
scene.cycles.pixel_filter_type = 'GAUSSIAN'
scene.cycles.sample_clamp_indirect = 0.0
scene.view_settings.view_transform = 'Standard'
bpy.context.view_layer.update()
